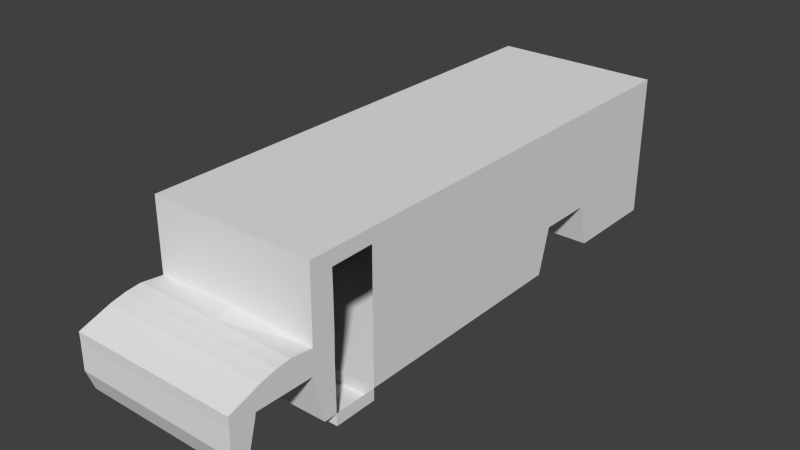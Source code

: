# Source: bus_school.blend  (saved by Blender 2.75.0; exported with 4.5.12 LTS)
import bpy
from mathutils import Matrix  # noqa: F401  (used for matrix-valued properties, if any)

bpy.ops.wm.read_factory_settings(use_empty=True)
scene = bpy.context.scene
scene.name = 'Scene'

# ---- collections
col_collection_1 = bpy.data.collections.new('Collection 1'); scene.collection.children.link(col_collection_1)

# ---- materials (node trees are filled in below, after node groups)
mat_material = bpy.data.materials.new('Material')
mat_material.alpha_threshold = 0.0
mat_material.use_transparent_shadow = False
mat_material.roughness = 0.5
mat_material.line_color = (0.0, 0.0, 0.0, 1.0)

# ---- material node trees

# ---- world
world_world = bpy.data.worlds.new('World'); scene.world = world_world
world_world.color = (0.05088, 0.05088, 0.05088)
world_world.use_sun_shadow = False
world_world.sun_shadow_jitter_overblur = 0.0
world_world.cycles.sampling_method = 'MANUAL'
world_world.cycles.sample_map_resolution = 256

# ---- meshes
me_cube = bpy.data.meshes.new('Cube')
me_cube.from_pydata([(0.8303, 2.331, -0.8416), (0.8303, -2.222, -0.8416), (0.8303, 2.331, 0.585), (0.8303, -2.285, 0.585), (1.788e-07, 2.331, -0.8416), (0.0, -2.222, -0.8416), (2.384e-07, 2.331, 0.585), (-5.364e-07, -2.285, 0.585), (0.8303, -2.353, -0.8416), (0.8303, -2.444, 0.585), (-5.665e-08, -2.353, -0.8416), (-5.931e-07, -2.444, 0.585), (0.8303, 2.331, -0.352), (0.8303, -2.225, -0.352), (1.994e-07, 2.331, -0.352), (-1.855e-07, -2.225, -0.352), (0.8303, -2.459, -0.3746), (-2.421e-07, -2.459, -0.3746), (0.8303, 2.331, -0.09723), (0.8303, -2.219, -0.09723), (2.117e-07, 2.331, -0.09723), (0.8303, -2.448, -0.134), (-2.959e-07, -2.219, -0.06056), (-3.525e-07, -2.448, -0.0973), (-4.309e-07, -2.673, -0.1059), (-3.205e-07, -2.677, -0.3711), (0.8303, -2.677, -0.3711), (0.8303, -2.673, -0.1059), (-4.822e-07, -2.816, -0.1219), (-3.718e-07, -2.821, -0.3688), (0.8303, -2.821, -0.3688), (0.8303, -2.816, -0.1219), (-5.364e-07, -2.967, -0.1558), (-4.26e-07, -2.972, -0.3664), (0.8303, -2.972, -0.3664), (0.8303, -2.967, -0.1558), (-5.688e-07, -3.024, -0.1756), (-4.584e-07, -3.029, -0.365), (0.8303, -3.029, -0.365), (0.8303, -3.024, -0.1756), (-6.446e-07, -3.278, -0.2632), (-5.342e-07, -3.276, -0.3617), (0.8303, -3.276, -0.3617), (0.8303, -3.278, -0.2632), (0.8303, -3.039, -0.4135), (-4.557e-07, -3.039, -0.4135), (0.8303, -3.277, -0.4101), (-5.315e-07, -3.277, -0.4101), (0.8303, -3.096, -0.6229), (-4.439e-07, -3.096, -0.6229), (0.8303, -3.28, -0.6195), (-5.196e-07, -3.28, -0.6195), (0.8303, -3.138, -0.829), (-4.326e-07, -3.138, -0.829), (0.8303, -3.207, -0.8257), (-5.084e-07, -3.207, -0.8257), (0.8303, 0.6713, -0.3911), (0.8303, 0.7551, 0.585), (-4.013e-08, 0.6713, 0.585), (1.145e-07, 0.6713, -0.3911), (0.8303, 0.6713, -0.352), (0.8303, 0.7551, -0.09723), (1.376e-07, 1.246, -0.3963), (0.8303, 1.246, -0.3963), (0.8303, 1.157, 0.585), (5.99e-08, 1.267, 0.585), (0.8303, 1.267, -0.352), (0.8303, 1.157, -0.09723), (1.4e-07, 1.352, -0.8363), (0.8303, 1.352, -0.8363), (0.8303, 1.503, 0.585), (7.04e-08, 1.33, 0.585), (0.8303, 1.33, -0.352), (0.8303, 1.503, -0.09723), (0.8303, 0.551, -0.8391), (0.8303, 0.4116, 0.585), (-4.889e-08, 0.6191, 0.585), (0.8303, 0.6191, -0.352), (0.8303, 0.4116, -0.09723), (1.125e-07, 0.551, -0.8391), (1.417e-07, 1.395, -0.8366), (0.8303, 1.395, -0.8366), (0.8303, 1.539, 0.585), (7.775e-08, 1.374, 0.585), (0.8303, 1.374, -0.352), (0.8303, 1.539, -0.09723), (1.573e-07, 1.789, -0.8387), (0.8303, 1.789, -0.8387), (0.8303, 1.872, 0.585), (1.454e-07, 1.777, 0.585), (0.8303, 1.777, -0.352), (0.8303, 1.872, -0.09723), (1.586e-07, 1.82, -0.8389), (0.8303, 1.82, -0.8389), (0.8303, 1.898, 0.585), (1.507e-07, 1.808, 0.585), (0.8303, 1.808, -0.352), (0.8303, 1.898, -0.09723), (1.747e-07, 2.227, -0.841), (0.8303, 2.227, -0.841), (0.8303, 2.243, 0.585), (2.207e-07, 2.225, 0.585), (0.8303, 2.225, -0.352), (0.8303, 2.243, -0.09723), (0.8303, 1.195, -0.3958), (0.8303, 1.121, 0.585), (5.092e-08, 1.214, 0.585), (0.8303, 1.214, -0.352), (0.8303, 1.121, -0.09723), (1.355e-07, 1.195, -0.3958), (0.8303, 0.7236, -0.3915), (0.8303, 0.7917, 0.585), (-3.102e-08, 0.7255, 0.585), (0.8303, 0.7255, -0.352), (0.8303, 0.7917, -0.09723), (1.166e-07, 0.7236, -0.3915), (0.8303, 0.518, -0.8391), (0.8303, 0.3802, 0.585), (-5.456e-08, 0.5853, 0.585), (0.8303, 0.5853, -0.352), (0.8303, 0.3802, -0.09723), (1.112e-07, 0.518, -0.8391), (0.8303, 0.1662, -0.8394), (0.8303, 0.04574, 0.585), (-1.15e-07, 0.225, 0.585), (0.8303, 0.225, -0.352), (0.8303, 0.04574, -0.09723), (9.725e-08, 0.1662, -0.8394), (0.8303, 0.1332, -0.8394), (0.8303, 0.01437, 0.585), (-1.207e-07, 0.1913, 0.585), (0.8303, 0.1913, -0.352), (0.8303, 0.01437, -0.09723), (9.594e-08, 0.1332, -0.8394), (0.8303, -0.2296, -0.8398), (0.8303, -0.3306, 0.585), (-1.831e-07, -0.1802, 0.585), (0.8303, -0.1802, -0.352), (0.8303, -0.3306, -0.09723), (8.155e-08, -0.2296, -0.8398), (0.8303, -0.2626, -0.8398), (0.8303, -0.362, 0.585), (-1.887e-07, -0.214, 0.585), (0.8303, -0.214, -0.352), (0.8303, -0.362, -0.09723), (8.024e-08, -0.2626, -0.8398), (0.8303, -0.6089, -0.8401), (0.8303, -0.6912, 0.585), (-2.483e-07, -0.5686, 0.585), (0.8303, -0.5686, -0.352), (0.8303, -0.6912, -0.09723), (6.65e-08, -0.6089, -0.8401), (0.8303, -0.6472, -0.8401), (0.8303, -0.7277, 0.585), (-2.549e-07, -0.6079, 0.585), (0.8303, -0.6079, -0.352), (0.8303, -0.7277, -0.09723), (6.498e-08, -0.6472, -0.8401), (0.8303, -1.005, -0.8404), (0.8303, -1.067, 0.585), (-3.163e-07, -0.9738, 0.585), (0.8303, -0.9738, -0.352), (0.8303, -1.067, -0.09723), (5.081e-08, -1.005, -0.8404), (0.8303, -1.054, -0.8405), (0.8303, -1.114, 0.585), (-3.247e-07, -1.024, 0.585), (0.8303, -1.024, -0.352), (0.8303, -1.114, -0.09723), (4.885e-08, -1.054, -0.8405), (0.8303, -1.395, -0.8408), (0.8303, -1.438, 0.585), (-3.833e-07, -1.373, 0.585), (0.8303, -1.373, -0.352), (0.8303, -1.438, -0.09723), (3.533e-08, -1.395, -0.8408), (0.8303, -1.428, -0.8408), (0.8303, -1.47, 0.585), (-3.89e-07, -1.407, 0.585), (0.8303, -1.407, -0.352), (0.8303, -1.47, -0.09723), (3.402e-08, -1.428, -0.8408), (0.8303, -1.791, -0.8411), (0.8303, -1.815, 0.585), (-4.514e-07, -1.779, 0.585), (0.8303, -1.791, -0.352), (0.8303, -1.791, -0.09723), (1.963e-08, -1.791, -0.8411), (0.8303, 2.331, 0.2077), (0.8303, -2.219, 0.2077), (0.8303, -2.446, 0.1874), (-4.034e-07, -2.219, 0.228), (-4.6e-07, -2.446, 0.2077), (0.8303, 0.7551, 0.2077), (0.8303, 1.157, 0.2077), (0.8303, 1.503, 0.2077), (0.8303, 0.4116, 0.2077), (0.8303, 1.539, 0.2077), (0.8303, 1.872, 0.2077), (0.8303, 1.898, 0.2077), (0.8303, 2.243, 0.2077), (0.8303, 1.121, 0.2077), (0.8303, 0.7917, 0.2077), (0.8303, 0.3802, 0.2077), (0.8303, 0.04574, 0.2077), (0.8303, 0.01437, 0.2077), (0.8303, -0.3306, 0.2077), (0.8303, -0.362, 0.2077), (0.8303, -0.6912, 0.2077), (0.8303, -0.7277, 0.2077), (0.8303, -1.067, 0.2077), (0.8303, -1.114, 0.2077), (0.8303, -1.438, 0.2077), (0.8303, -1.47, 0.2077), (0.8303, -1.791, 0.2077), (-3.873e-07, -2.219, 0.1847), (-4.439e-07, -2.446, 0.1619), (0.8303, 0.7551, 0.162), (0.8303, 1.157, 0.162), (0.8303, 1.503, 0.162), (0.8303, 0.4116, 0.162), (0.8303, 1.539, 0.162), (0.8303, 1.872, 0.162), (0.8303, 1.898, 0.162), (0.8303, 2.243, 0.162), (0.8303, 1.121, 0.162), (0.8303, 0.7917, 0.162), (0.8303, 0.3802, 0.162), (0.8303, 0.04574, 0.162), (0.8303, 0.01437, 0.162), (0.8303, -0.3306, 0.162), (0.8303, -0.362, 0.162), (0.8303, -0.6912, 0.162), (0.8303, -0.7277, 0.162), (0.8303, -1.067, 0.162), (0.8303, -1.114, 0.162), (0.8303, -1.438, 0.162), (0.8303, -1.47, 0.162), (0.8303, -1.791, 0.162), (0.8303, 2.331, 0.162), (0.8303, -2.219, 0.162), (0.8303, -2.446, 0.1392), (0.8303, 2.331, 0.4576), (0.8303, -2.222, 0.4394), (2.334e-07, 2.331, 0.4576), (0.8303, -2.445, 0.4507), (-4.915e-07, -2.222, 0.4462), (-5.481e-07, -2.445, 0.4575), (0.8303, 0.7551, 0.4576), (0.8303, 1.157, 0.4576), (0.8303, 1.503, 0.4576), (0.8303, 0.4116, 0.4576), (0.8303, 1.539, 0.4576), (0.8303, 1.872, 0.4576), (0.8303, 1.898, 0.4576), (0.8303, 2.243, 0.4576), (0.8303, 1.121, 0.4576), (0.8303, 0.7917, 0.4576), (0.8303, 0.3802, 0.4576), (0.8303, 0.04574, 0.4576), (0.8303, 0.01437, 0.4576), (0.8303, -0.3306, 0.4576), (0.8303, -0.362, 0.4576), (0.8303, -0.6912, 0.4576), (0.8303, -0.7277, 0.4576), (0.8303, -1.067, 0.4576), (0.8303, -1.114, 0.4576), (0.8303, -1.438, 0.4576), (0.8303, -1.47, 0.4576), (0.8303, -1.791, 0.4454), (0.8303, -1.79, -0.9594), (0.8303, -2.222, -0.9598), (3.469e-18, -2.222, -0.9598), (1.963e-08, -1.79, -0.9594), (0.745, 2.331, -0.8416), (0.745, -2.222, -0.8416), (0.745, 2.331, 0.585), (0.745, -2.285, 0.585), (0.745, -2.353, -0.8416), (0.745, -2.444, 0.585), (0.745, -2.459, -0.3746), (0.745, 2.331, -0.352), (0.745, 2.331, -0.09723), (0.745, -2.448, -0.1309), (0.745, -2.677, -0.3711), (0.745, -2.673, -0.1059), (0.745, -2.821, -0.3688), (0.745, -2.816, -0.1219), (0.745, -2.972, -0.3664), (0.745, -2.967, -0.1558), (0.745, -3.029, -0.365), (0.745, -3.024, -0.1756), (0.745, -3.276, -0.3617), (0.745, -3.278, -0.2632), (0.745, -3.039, -0.4135), (0.745, -3.277, -0.4101), (0.745, -3.096, -0.6229), (0.745, -3.28, -0.6195), (0.745, -3.138, -0.829), (0.745, -3.207, -0.8257), (0.745, 0.6713, -0.3911), (0.745, 0.7481, 0.585), (0.745, 1.166, 0.585), (0.745, 1.246, -0.3963), (0.745, 1.352, -0.8363), (0.745, 1.488, 0.585), (0.745, 0.551, -0.8391), (0.745, 0.429, 0.585), (0.745, 1.525, 0.585), (0.745, 1.395, -0.8366), (0.745, 1.789, -0.8387), (0.745, 1.864, 0.585), (0.745, 1.891, 0.585), (0.745, 1.82, -0.8389), (0.745, 2.227, -0.841), (0.745, 2.242, 0.585), (0.745, 1.129, 0.585), (0.745, 1.195, -0.3958), (0.745, 0.7862, 0.585), (0.745, 0.7236, -0.3915), (0.745, 0.518, -0.8391), (0.745, 0.3974, 0.585), (0.745, 0.1662, -0.8394), (0.745, 0.06075, 0.585), (0.745, 0.1332, -0.8394), (0.745, 0.02919, 0.585), (0.745, -0.2296, -0.8398), (0.745, -0.318, 0.585), (0.745, -0.2626, -0.8398), (0.745, -0.3496, 0.585), (0.745, -0.6089, -0.8401), (0.745, -0.681, 0.585), (0.745, -0.6472, -0.8401), (0.745, -0.7177, 0.585), (0.745, -1.005, -0.8404), (0.745, -1.06, 0.585), (0.745, -1.054, -0.8405), (0.745, -1.107, 0.585), (0.745, -1.395, -0.8408), (0.745, -1.433, 0.585), (0.745, -1.428, -0.8408), (0.745, -1.465, 0.585), (0.745, -1.791, -0.8411), (0.745, -1.812, 0.585), (0.745, 2.331, 0.2077), (0.745, -2.446, 0.1891), (0.745, -2.446, 0.1411), (0.745, 2.331, 0.162), (0.745, 2.331, 0.4576), (0.745, -2.445, 0.4513), (0.745, -2.222, -0.9598), (0.745, -1.79, -0.9594)], [], [(269, 183, 3, 243), (281, 274, 4, 14), (15, 5, 10, 17), (343, 184, 7, 277), (275, 5, 272, 350), (349, 279, 11, 247), (277, 7, 11, 279), (275, 1, 8, 278), (243, 3, 9, 245), (1, 13, 16, 8), (278, 280, 17, 10), (22, 15, 17, 23), (282, 281, 14, 20), (215, 22, 23, 216), (13, 19, 21, 16), (283, 23, 24, 285), (24, 25, 29, 28), (280, 16, 26, 284), (23, 17, 25, 24), (16, 21, 27, 26), (287, 28, 32, 289), (285, 24, 28, 287), (284, 26, 30, 286), (26, 27, 31, 30), (34, 35, 39, 38), (286, 30, 34, 288), (30, 31, 35, 34), (28, 29, 33, 32), (291, 36, 40, 293), (32, 33, 37, 36), (289, 32, 36, 291), (288, 34, 38, 290), (292, 293, 40, 41), (292, 41, 47, 295), (38, 39, 43, 42), (36, 37, 41, 40), (44, 46, 50, 48), (38, 42, 46, 44), (290, 38, 44, 294), (41, 37, 45, 47), (51, 49, 53, 55), (294, 44, 48, 296), (47, 45, 49, 51), (295, 47, 51, 297), (298, 52, 54, 299), (297, 51, 55, 299), (48, 50, 54, 52), (296, 48, 52, 298), (113, 114, 61, 60), (110, 113, 60, 56), (319, 300, 59, 115), (318, 112, 58, 301), (257, 111, 57, 248), (250, 70, 64, 249), (305, 71, 65, 302), (304, 303, 62, 68), (69, 72, 66, 63), (72, 73, 67, 66), (84, 85, 73, 72), (81, 84, 72, 69), (309, 304, 68, 80), (308, 83, 71, 305), (252, 82, 70, 250), (60, 61, 78, 77), (56, 60, 77, 74), (300, 306, 79, 59), (301, 58, 76, 307), (248, 57, 75, 251), (253, 88, 82, 252), (311, 89, 83, 308), (310, 309, 80, 86), (87, 90, 84, 81), (90, 91, 85, 84), (96, 97, 91, 90), (93, 96, 90, 87), (313, 310, 86, 92), (312, 95, 89, 311), (254, 94, 88, 253), (255, 100, 94, 254), (315, 101, 95, 312), (314, 313, 92, 98), (99, 102, 96, 93), (102, 103, 97, 96), (12, 18, 103, 102), (0, 12, 102, 99), (274, 314, 98, 4), (276, 6, 101, 315), (242, 2, 100, 255), (249, 64, 105, 256), (302, 65, 106, 316), (303, 317, 109, 62), (63, 66, 107, 104), (66, 67, 108, 107), (256, 105, 111, 257), (316, 106, 112, 318), (317, 319, 115, 109), (104, 107, 113, 110), (107, 108, 114, 113), (77, 78, 120, 119), (74, 77, 119, 116), (306, 320, 121, 79), (307, 76, 118, 321), (251, 75, 117, 258), (119, 120, 126, 125), (116, 119, 125, 122), (320, 322, 127, 121), (321, 118, 124, 323), (258, 117, 123, 259), (125, 126, 132, 131), (122, 125, 131, 128), (322, 324, 133, 127), (323, 124, 130, 325), (259, 123, 129, 260), (131, 132, 138, 137), (128, 131, 137, 134), (324, 326, 139, 133), (325, 130, 136, 327), (260, 129, 135, 261), (137, 138, 144, 143), (134, 137, 143, 140), (326, 328, 145, 139), (327, 136, 142, 329), (261, 135, 141, 262), (143, 144, 150, 149), (140, 143, 149, 146), (328, 330, 151, 145), (329, 142, 148, 331), (262, 141, 147, 263), (149, 150, 156, 155), (146, 149, 155, 152), (330, 332, 157, 151), (331, 148, 154, 333), (263, 147, 153, 264), (155, 156, 162, 161), (152, 155, 161, 158), (332, 334, 163, 157), (333, 154, 160, 335), (264, 153, 159, 265), (161, 162, 168, 167), (158, 161, 167, 164), (334, 336, 169, 163), (335, 160, 166, 337), (265, 159, 165, 266), (167, 168, 174, 173), (164, 167, 173, 170), (336, 338, 175, 169), (337, 166, 172, 339), (266, 165, 171, 267), (173, 174, 180, 179), (170, 173, 179, 176), (338, 340, 181, 175), (339, 172, 178, 341), (267, 171, 177, 268), (179, 180, 186, 185), (176, 179, 185, 182), (340, 342, 187, 181), (341, 178, 184, 343), (268, 177, 183, 269), (237, 213, 214, 238), (236, 212, 213, 237), (235, 211, 212, 236), (234, 210, 211, 235), (233, 209, 210, 234), (232, 208, 209, 233), (231, 207, 208, 232), (230, 206, 207, 231), (229, 205, 206, 230), (228, 204, 205, 229), (227, 203, 204, 228), (220, 196, 203, 227), (225, 201, 202, 226), (218, 194, 201, 225), (239, 188, 200, 224), (224, 200, 199, 223), (223, 199, 198, 222), (222, 198, 197, 221), (217, 193, 196, 220), (221, 197, 195, 219), (219, 195, 194, 218), (226, 202, 193, 217), (246, 191, 192, 247), (240, 189, 190, 241), (19, 240, 241, 21), (114, 226, 217, 61), (85, 221, 219, 73), (97, 223, 222, 91), (18, 239, 224, 103), (67, 218, 225, 108), (78, 220, 227, 120), (126, 228, 229, 132), (138, 230, 231, 144), (150, 232, 233, 156), (162, 234, 235, 168), (174, 236, 237, 180), (180, 237, 238, 186), (191, 215, 216, 192), (276, 348, 244, 6), (7, 246, 247, 11), (213, 268, 269, 214), (212, 267, 268, 213), (210, 265, 266, 211), (208, 263, 264, 209), (206, 261, 262, 207), (204, 259, 260, 205), (196, 251, 258, 203), (194, 249, 256, 201), (188, 242, 255, 200), (199, 254, 253, 198), (197, 252, 250, 195), (202, 257, 248, 193), (189, 243, 245, 190), (351, 350, 272, 273), (342, 182, 270, 351), (182, 1, 271, 270), (187, 342, 351, 273), (270, 271, 350, 351), (190, 245, 349, 345), (2, 242, 348, 276), (188, 239, 347, 344), (21, 241, 346, 283), (241, 190, 345, 346), (242, 188, 344, 348), (177, 341, 343, 183), (176, 182, 342, 340), (171, 339, 341, 177), (170, 176, 340, 338), (165, 337, 339, 171), (164, 170, 338, 336), (159, 335, 337, 165), (158, 164, 336, 334), (153, 333, 335, 159), (152, 158, 334, 332), (147, 331, 333, 153), (146, 152, 332, 330), (141, 329, 331, 147), (140, 146, 330, 328), (135, 327, 329, 141), (134, 140, 328, 326), (129, 325, 327, 135), (128, 134, 326, 324), (123, 323, 325, 129), (122, 128, 324, 322), (117, 321, 323, 123), (116, 122, 322, 320), (75, 307, 321, 117), (74, 116, 320, 306), (104, 110, 319, 317), (105, 316, 318, 111), (63, 104, 317, 303), (64, 302, 316, 105), (2, 276, 315, 100), (0, 99, 314, 274), (99, 93, 313, 314), (100, 315, 312, 94), (94, 312, 311, 88), (93, 87, 310, 313), (87, 81, 309, 310), (88, 311, 308, 82), (57, 301, 307, 75), (56, 74, 306, 300), (82, 308, 305, 70), (81, 69, 304, 309), (69, 63, 303, 304), (70, 305, 302, 64), (111, 318, 301, 57), (110, 56, 300, 319), (49, 296, 298, 53), (50, 297, 299, 54), (53, 298, 299, 55), (46, 295, 297, 50), (45, 294, 296, 49), (37, 290, 294, 45), (42, 292, 295, 46), (42, 43, 293, 292), (33, 288, 290, 37), (35, 289, 291, 39), (39, 291, 293, 43), (29, 286, 288, 33), (25, 284, 286, 29), (27, 285, 287, 31), (31, 287, 289, 35), (17, 280, 284, 25), (21, 283, 285, 27), (239, 18, 282, 347), (18, 12, 281, 282), (8, 16, 280, 278), (5, 275, 278, 10), (3, 277, 279, 9), (245, 9, 279, 349), (1, 275, 350, 271), (183, 343, 277, 3), (12, 0, 274, 281)])
me_cube.materials.append(mat_material)
me_cube.use_remesh_preserve_volume = False
me_cube.use_remesh_preserve_attributes = False
me_cube.use_mirror_vertex_groups = False
me_cube.update()
me_cube_003 = bpy.data.meshes.new('Cube.003')
me_cube_003.from_pydata([(2.117e-07, 2.331, -0.09723), (2.236e-07, 2.331, 0.2077), (2.218e-07, 2.331, 0.162), (2.334e-07, 2.331, 0.4576), (0.745, 2.331, -0.09723), (0.745, 2.331, 0.2077), (0.745, 2.331, 0.162), (0.745, 2.331, 0.4576), (-5.909e-07, -2.448, -0.0973), (-6.985e-07, -2.446, 0.2077), (-6.823e-07, -2.446, 0.1619), (-7.866e-07, -2.445, 0.4575), (0.745, -2.448, -0.1309), (0.745, -2.446, 0.1891), (0.745, -2.446, 0.1411), (0.745, -2.445, 0.4513), (0.8303, 0.7551, -0.09723), (0.8303, 1.157, -0.09723), (0.8303, 1.503, -0.09723), (0.8303, 0.4116, -0.09723), (0.8303, 1.539, -0.09723), (0.8303, 1.872, -0.09723), (0.8303, 1.898, -0.09723), (0.8303, 2.243, -0.09723), (0.8303, 1.121, -0.09723), (0.8303, 0.7917, -0.09723), (0.8303, 0.3802, -0.09723), (0.8303, 0.04574, -0.09723), (0.8303, 0.01437, -0.09723), (0.8303, -0.3306, -0.09723), (0.8303, -0.362, -0.09723), (0.8303, -0.6912, -0.09723), (0.8303, -0.7277, -0.09723), (0.8303, -1.067, -0.09723), (0.8303, -1.114, -0.09723), (0.8303, -1.438, -0.09723), (0.8303, 0.7551, 0.2077), (0.8303, 1.157, 0.2077), (0.8303, 1.503, 0.2077), (0.8303, 0.4116, 0.2077), (0.8303, 1.539, 0.2077), (0.8303, 1.872, 0.2077), (0.8303, 1.898, 0.2077), (0.8303, 2.243, 0.2077), (0.8303, 1.121, 0.2077), (0.8303, 0.7917, 0.2077), (0.8303, 0.3802, 0.2077), (0.8303, 0.04574, 0.2077), (0.8303, 0.01437, 0.2077), (0.8303, -0.3306, 0.2077), (0.8303, -0.362, 0.2077), (0.8303, -0.6912, 0.2077), (0.8303, -0.7277, 0.2077), (0.8303, -1.067, 0.2077), (0.8303, -1.114, 0.2077), (0.8303, -1.438, 0.2077), (0.8303, 0.7551, 0.162), (0.8303, 1.157, 0.162), (0.8303, 1.503, 0.162), (0.8303, 0.4116, 0.162), (0.8303, 1.539, 0.162), (0.8303, 1.872, 0.162), (0.8303, 1.898, 0.162), (0.8303, 2.243, 0.162), (0.8303, 1.121, 0.162), (0.8303, 0.7917, 0.162), (0.8303, 0.3802, 0.162), (0.8303, 0.04574, 0.162), (0.8303, 0.01437, 0.162), (0.8303, -0.3306, 0.162), (0.8303, -0.362, 0.162), (0.8303, -0.6912, 0.162), (0.8303, -0.7277, 0.162), (0.8303, -1.067, 0.162), (0.8303, -1.114, 0.162), (0.8303, -1.438, 0.162), (0.8303, 0.7551, 0.4576), (0.8303, 1.157, 0.4576), (0.8303, 1.503, 0.4576), (0.8303, 0.4116, 0.4576), (0.8303, 1.539, 0.4576), (0.8303, 1.872, 0.4576), (0.8303, 1.898, 0.4576), (0.8303, 2.243, 0.4576), (0.8303, 1.121, 0.4576), (0.8303, 0.7917, 0.4576), (0.8303, 0.3802, 0.4576), (0.8303, 0.04574, 0.4576), (0.8303, 0.01437, 0.4576), (0.8303, -0.3306, 0.4576), (0.8303, -0.362, 0.4576), (0.8303, -0.6912, 0.4576), (0.8303, -0.7277, 0.4576), (0.8303, -1.067, 0.4576), (0.8303, -1.114, 0.4576), (0.8303, -1.438, 0.4576)], [], [(6, 4, 0, 2), (7, 5, 1, 3), (5, 6, 2, 1), (14, 13, 9, 10), (12, 14, 10, 8), (13, 15, 11, 9), (18, 58, 57, 17), (16, 56, 59, 19), (21, 61, 60, 20), (23, 63, 62, 22), (24, 64, 65, 25), (26, 66, 67, 27), (28, 68, 69, 29), (30, 70, 71, 31), (32, 72, 73, 33), (34, 74, 75, 35), (54, 94, 95, 55), (52, 92, 93, 53), (50, 90, 91, 51), (48, 88, 89, 49), (46, 86, 87, 47), (44, 84, 85, 45), (43, 83, 82, 42), (41, 81, 80, 40), (36, 76, 79, 39), (38, 78, 77, 37)])
me_cube_003.materials.append(mat_material)
me_cube_003.use_remesh_preserve_volume = False
me_cube_003.use_remesh_preserve_attributes = False
me_cube_003.use_mirror_vertex_groups = False
me_cube_003.update()

# ---- objects
ob_cube = bpy.data.objects.new('Cube', me_cube)
ob_cube_003 = bpy.data.objects.new('Cube.003', me_cube_003)

# ---- transforms, parenting, visibility, modifiers, constraints
ob_cube.location = (-2.117, -1.465, 1.384)
ob_cube.lock_rotations_4d = False
ob_cube.empty_display_type = 'ARROWS'
ob_cube.lineart.crease_threshold = 0.0
_m = ob_cube.modifiers.new('Mirror', 'MIRROR')
ob_cube_003.parent = ob_cube
ob_cube_003.matrix_parent_inverse = Matrix(((1.0, 0.0, 0.0, 2.117), (0.0, 1.0, 0.0, 1.465), (0.0, 0.0, 1.0, -1.384), (0.0, 0.0, 0.0, 1.0)))
ob_cube_003.location = (-2.117, -1.465, 1.384)
ob_cube_003.lock_rotations_4d = False
ob_cube_003.empty_display_type = 'ARROWS'
ob_cube_003.lineart.crease_threshold = 0.0
_m = ob_cube_003.modifiers.new('Mirror', 'MIRROR')

# ---- collection membership
col_collection_1.objects.link(ob_cube)
col_collection_1.objects.link(ob_cube_003)

# ---- scene / render settings (as saved in the file)
scene.frame_start = 1; scene.frame_end = 250; scene.frame_set(1)
scene.render.engine = 'BLENDER_EEVEE_NEXT'
scene.render.resolution_percentage = 50
scene.render.dither_intensity = 0.0
scene.cycles.use_denoising = False
scene.cycles.samples = 10
scene.cycles.sampling_pattern = 'TABULATED_SOBOL'
scene.cycles.light_sampling_threshold = 0.0
scene.cycles.use_adaptive_sampling = False
scene.cycles.use_light_tree = False
scene.cycles.blur_glossy = 0.0
scene.cycles.pixel_filter_type = 'GAUSSIAN'
scene.cycles.sample_clamp_indirect = 0.0
scene.view_settings.view_transform = 'Standard'
bpy.context.view_layer.update()

# ---- added for rendering (the .blend has no active camera and no usable light): camera, sun
cam_auto = bpy.data.cameras.new('AutoCamera')
cam_auto.lens = 50.0
cam_auto.sensor_width = 36.0
cam_auto.clip_end = 1000.0
ob_auto_camera = bpy.data.objects.new('AutoCamera', cam_auto)
scene.collection.objects.link(ob_auto_camera)
ob_auto_camera.location = (3.48246, -8.65828, 5.67544)
ob_auto_camera.rotation_euler = (1.09748, -7.21219e-08, 0.694738)
scene.camera = ob_auto_camera
light_auto_sun = bpy.data.lights.new('AutoSun', 'SUN')
light_auto_sun.energy = 3.0
light_auto_sun.angle = 0.0523599
ob_auto_sun = bpy.data.objects.new('AutoSun', light_auto_sun)
scene.collection.objects.link(ob_auto_sun)
ob_auto_sun.rotation_euler = (0.872665, 0.174533, 0.523599)
bpy.context.view_layer.update()
